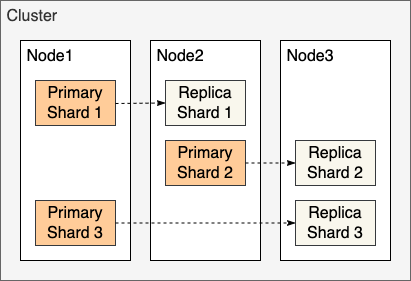

The diagram above was exported from draw.io. Its source (the exported page's mxGraphModel, read from the mxfile embedded in the PNG):
<mxGraphModel dx="1434" dy="686" grid="1" gridSize="10" guides="1" tooltips="1" connect="1" arrows="1" fold="1" page="1" pageScale="1" pageWidth="827" pageHeight="1169" math="0" shadow="0">
  <root>
    <mxCell id="0" />
    <mxCell id="1" parent="0" />
    <mxCell id="4RsgCviB3_El2iPgEvZX-1" value="&amp;nbsp;Cluster" style="rounded=0;whiteSpace=wrap;html=1;align=left;verticalAlign=top;fontSize=16;fillColor=#f5f5f5;strokeColor=#666666;fontColor=#333333;" vertex="1" parent="1">
      <mxGeometry x="140" y="140" width="410" height="280" as="geometry" />
    </mxCell>
    <mxCell id="-gG0pcy7LHmMK0uHk6U4-4" value="&amp;nbsp;Node2" style="rounded=0;whiteSpace=wrap;html=1;align=left;verticalAlign=top;fontSize=16;" vertex="1" parent="1">
      <mxGeometry x="290" y="180" width="110" height="220" as="geometry" />
    </mxCell>
    <mxCell id="stHbELfx5BnZFci2GABy-1" value="&amp;nbsp;Node1" style="rounded=0;whiteSpace=wrap;html=1;align=left;verticalAlign=top;fontSize=16;" vertex="1" parent="1">
      <mxGeometry x="160" y="180" width="110" height="220" as="geometry" />
    </mxCell>
    <mxCell id="-gG0pcy7LHmMK0uHk6U4-1" value="Primary&lt;br&gt;Shard 2" style="rounded=0;whiteSpace=wrap;html=1;align=center;verticalAlign=middle;fontSize=16;fillColor=#ffcc99;strokeColor=#36393d;" vertex="1" parent="1">
      <mxGeometry x="305" y="280" width="80" height="45" as="geometry" />
    </mxCell>
    <mxCell id="-gG0pcy7LHmMK0uHk6U4-2" value="Replica&lt;br&gt;Shard 1" style="rounded=0;whiteSpace=wrap;html=1;align=center;verticalAlign=middle;fontSize=16;fillColor=#f9f7ed;strokeColor=#36393d;" vertex="1" parent="1">
      <mxGeometry x="305" y="220" width="80" height="45" as="geometry" />
    </mxCell>
    <mxCell id="-gG0pcy7LHmMK0uHk6U4-3" value="Primary&lt;br&gt;Shard 1" style="rounded=0;whiteSpace=wrap;html=1;align=center;verticalAlign=middle;fontSize=16;fillColor=#ffcc99;strokeColor=#36393d;" vertex="1" parent="1">
      <mxGeometry x="175" y="220" width="80" height="45" as="geometry" />
    </mxCell>
    <mxCell id="-gG0pcy7LHmMK0uHk6U4-5" value="Primary&lt;br&gt;Shard 3" style="rounded=0;whiteSpace=wrap;html=1;align=center;verticalAlign=middle;fontSize=16;fillColor=#ffcc99;strokeColor=#36393d;" vertex="1" parent="1">
      <mxGeometry x="175" y="340" width="80" height="45" as="geometry" />
    </mxCell>
    <mxCell id="-gG0pcy7LHmMK0uHk6U4-6" value="&amp;nbsp;Node3" style="rounded=0;whiteSpace=wrap;html=1;align=left;verticalAlign=top;fontSize=16;" vertex="1" parent="1">
      <mxGeometry x="420" y="180" width="110" height="220" as="geometry" />
    </mxCell>
    <mxCell id="-gG0pcy7LHmMK0uHk6U4-8" value="Replica&lt;br&gt;Shard 2" style="rounded=0;whiteSpace=wrap;html=1;align=center;verticalAlign=middle;fontSize=16;fillColor=#f9f7ed;strokeColor=#36393d;" vertex="1" parent="1">
      <mxGeometry x="435" y="280" width="80" height="45" as="geometry" />
    </mxCell>
    <mxCell id="-gG0pcy7LHmMK0uHk6U4-9" value="Replica&lt;br&gt;Shard 3" style="rounded=0;whiteSpace=wrap;html=1;align=center;verticalAlign=middle;fontSize=16;fillColor=#f9f7ed;strokeColor=#36393d;" vertex="1" parent="1">
      <mxGeometry x="435" y="340" width="80" height="45" as="geometry" />
    </mxCell>
    <mxCell id="-gG0pcy7LHmMK0uHk6U4-10" value="" style="endArrow=classicThin;dashed=1;html=1;rounded=0;fontSize=16;entryX=0;entryY=0.5;entryDx=0;entryDy=0;strokeWidth=1;endFill=1;" edge="1" parent="1" target="-gG0pcy7LHmMK0uHk6U4-2">
      <mxGeometry width="50" height="50" relative="1" as="geometry">
        <mxPoint x="255" y="243" as="sourcePoint" />
        <mxPoint x="440" y="300" as="targetPoint" />
        <Array as="points" />
      </mxGeometry>
    </mxCell>
    <mxCell id="-gG0pcy7LHmMK0uHk6U4-11" value="" style="endArrow=classicThin;dashed=1;html=1;rounded=0;fontSize=16;entryX=0;entryY=0.5;entryDx=0;entryDy=0;exitX=1;exitY=0.5;exitDx=0;exitDy=0;endFill=1;" edge="1" parent="1" source="-gG0pcy7LHmMK0uHk6U4-1" target="-gG0pcy7LHmMK0uHk6U4-8">
      <mxGeometry width="50" height="50" relative="1" as="geometry">
        <mxPoint x="265" y="253" as="sourcePoint" />
        <mxPoint x="315" y="253" as="targetPoint" />
      </mxGeometry>
    </mxCell>
    <mxCell id="-gG0pcy7LHmMK0uHk6U4-12" value="" style="endArrow=classicThin;dashed=1;html=1;rounded=0;fontSize=16;entryX=0;entryY=0.5;entryDx=0;entryDy=0;exitX=1;exitY=0.5;exitDx=0;exitDy=0;endFill=1;" edge="1" parent="1" source="-gG0pcy7LHmMK0uHk6U4-5" target="-gG0pcy7LHmMK0uHk6U4-9">
      <mxGeometry width="50" height="50" relative="1" as="geometry">
        <mxPoint x="275" y="263" as="sourcePoint" />
        <mxPoint x="325" y="263" as="targetPoint" />
      </mxGeometry>
    </mxCell>
  </root>
</mxGraphModel>